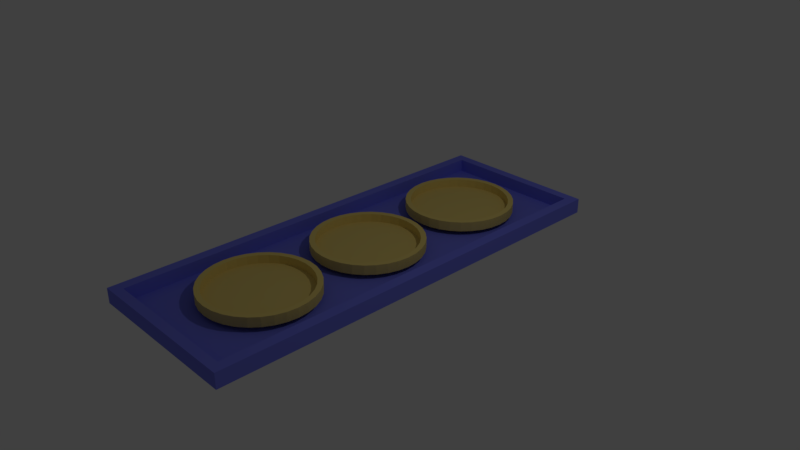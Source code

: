 # Source: buttons.blend  (saved by Blender 2.79.0; exported with 4.5.12 LTS)
import bpy
from mathutils import Matrix  # noqa: F401  (used for matrix-valued properties, if any)

bpy.ops.wm.read_factory_settings(use_empty=True)
scene = bpy.context.scene
scene.name = 'Scene'

# ---- collections
col_collection_1 = bpy.data.collections.new('Collection 1'); scene.collection.children.link(col_collection_1)

# ---- materials (node trees are filled in below, after node groups)
mat_material = bpy.data.materials.new('Material')
mat_material.alpha_threshold = 0.0
mat_material.use_transparent_shadow = False
mat_material.diffuse_color = (0.1793, 0.1973, 0.8, 1.0)
mat_material.roughness = 0.5
mat_material.line_color = (0.0, 0.0, 0.0, 1.0)
mat_material_001 = bpy.data.materials.new('Material.001')
mat_material_001.alpha_threshold = 0.0
mat_material_001.use_transparent_shadow = False
mat_material_001.diffuse_color = (0.8, 0.6309, 0.1949, 1.0)
mat_material_001.roughness = 0.5

# ---- material node trees

# ---- world
world_world = bpy.data.worlds.new('World'); scene.world = world_world
world_world.color = (0.05088, 0.05088, 0.05088)
world_world.use_sun_shadow = False
world_world.sun_shadow_jitter_overblur = 0.0
world_world.cycles.sampling_method = 'MANUAL'

# ---- cameras
cam_camera = bpy.data.cameras.new('Camera')
cam_camera.clip_end = 100.0
cam_camera.lens = 35.0
cam_camera.sensor_width = 32.0
cam_camera.sensor_height = 18.0
cam_camera.ortho_scale = 7.314
cam_camera.dof.focus_distance = 0.0
cam_camera.dof.aperture_fstop = 128.0

# ---- lights
light_lamp = bpy.data.lights.new('Lamp', 'POINT')
light_lamp.transmission_factor = 0.0
light_lamp.cutoff_distance = 30.0
light_lamp.energy = 100.0
light_lamp.shadow_buffer_clip_start = 1.001
light_lamp.shadow_soft_size = 0.1
light_lamp.shadow_maximum_resolution = 0.006
light_lamp.use_absolute_resolution = True

# ---- meshes
me_cube = bpy.data.meshes.new('Cube')
me_cube.from_pydata([(1.123, 2.911, 0.02563), (1.123, -3.015, 0.02563), (-1.123, -3.015, 0.02563), (-1.123, 2.911, 0.02563), (1.123, 2.911, 0.2299), (1.123, -3.015, 0.2299), (-1.123, -3.015, 0.2299), (-1.123, 2.911, 0.2299), (0.9815, 2.781, 0.2299), (0.9815, -2.885, 0.2299), (-0.9815, 2.781, 0.2299), (-0.9815, -2.885, 0.2299), (0.9815, 2.781, 0.05154), (0.9815, -2.885, 0.05154), (-0.9815, 2.781, 0.05154), (-0.9815, -2.885, 0.05154), (-3.016e-08, -0.9469, 0.1173), (-0.1455, -0.9613, 0.1173), (-0.2855, -1.004, 0.1173), (-0.4145, -1.073, 0.1173), (-0.5275, -1.165, 0.1173), (-0.6203, -1.278, 0.1173), (-0.6892, -1.407, 0.1173), (-0.7317, -1.547, 0.1173), (-0.746, -1.693, 0.1173), (-0.7317, -1.838, 0.1173), (-0.6892, -1.978, 0.1173), (-0.6203, -2.107, 0.1173), (-0.5275, -2.22, 0.1173), (-0.4145, -2.313, 0.1173), (-0.2855, -2.382, 0.1173), (-0.1455, -2.425, 0.1173), (2.129e-07, -2.439, 0.1173), (0.1455, -2.425, 0.1173), (0.2855, -2.382, 0.1173), (0.4145, -2.313, 0.1173), (0.5275, -2.22, 0.1173), (0.6203, -2.107, 0.1173), (0.6892, -1.978, 0.1173), (0.7317, -1.838, 0.1173), (0.746, -1.693, 0.1173), (0.7317, -1.547, 0.1173), (0.6892, -1.407, 0.1173), (0.6203, -1.278, 0.1173), (0.5275, -1.165, 0.1173), (0.4145, -1.073, 0.1173), (0.2855, -1.004, 0.1173), (0.1455, -0.9613, 0.1173), (-0.1455, -0.9613, 0.2473), (-3.016e-08, -0.9469, 0.2473), (-0.2855, -1.004, 0.2473), (-0.4145, -1.073, 0.2473), (-0.5275, -1.165, 0.2473), (-0.6203, -1.278, 0.2473), (-0.6892, -1.407, 0.2473), (-0.7317, -1.547, 0.2473), (-0.746, -1.693, 0.2473), (-0.7317, -1.838, 0.2473), (-0.6892, -1.978, 0.2473), (-0.6203, -2.107, 0.2473), (-0.5275, -2.22, 0.2473), (-0.4145, -2.313, 0.2473), (-0.2855, -2.382, 0.2473), (-0.1455, -2.425, 0.2473), (2.129e-07, -2.439, 0.2473), (0.1455, -2.425, 0.2473), (0.2855, -2.382, 0.2473), (0.4145, -2.313, 0.2473), (0.5275, -2.22, 0.2473), (0.6203, -2.107, 0.2473), (0.6892, -1.978, 0.2473), (0.7317, -1.838, 0.2473), (0.746, -1.693, 0.2473), (0.7317, -1.547, 0.2473), (0.6892, -1.407, 0.2473), (0.6203, -1.278, 0.2473), (0.5275, -1.165, 0.2473), (0.4145, -1.073, 0.2473), (0.2855, -1.004, 0.2473), (0.1455, -0.9613, 0.2473), (-0.1316, -1.031, 0.2473), (-3.609e-08, -1.018, 0.2473), (-0.2582, -1.07, 0.2473), (-0.3748, -1.132, 0.2473), (-0.477, -1.216, 0.2473), (-0.5609, -1.318, 0.2473), (-0.6233, -1.435, 0.2473), (-0.6617, -1.561, 0.2473), (-0.6746, -1.693, 0.2473), (-0.6617, -1.825, 0.2473), (-0.6233, -1.951, 0.2473), (-0.5609, -2.068, 0.2473), (-0.477, -2.17, 0.2473), (-0.3748, -2.254, 0.2473), (-0.2582, -2.316, 0.2473), (-0.1316, -2.355, 0.2473), (1.837e-07, -2.368, 0.2473), (0.1316, -2.355, 0.2473), (0.2582, -2.316, 0.2473), (0.3748, -2.254, 0.2473), (0.477, -2.17, 0.2473), (0.5609, -2.068, 0.2473), (0.6233, -1.951, 0.2473), (0.6617, -1.825, 0.2473), (0.6746, -1.693, 0.2473), (0.6617, -1.561, 0.2473), (0.6233, -1.435, 0.2473), (0.5609, -1.318, 0.2473), (0.477, -1.216, 0.2473), (0.3748, -1.132, 0.2473), (0.2582, -1.07, 0.2473), (0.1316, -1.031, 0.2473), (-0.1316, -1.031, 0.1347), (-3.61e-08, -1.018, 0.1347), (-0.2582, -1.07, 0.1347), (-0.3748, -1.132, 0.1347), (-0.477, -1.216, 0.1347), (-0.5609, -1.318, 0.1347), (-0.6233, -1.435, 0.1347), (-0.6617, -1.561, 0.1347), (-0.6746, -1.693, 0.1347), (-0.6617, -1.825, 0.1347), (-0.6233, -1.951, 0.1347), (-0.5609, -2.068, 0.1347), (-0.477, -2.17, 0.1347), (-0.3748, -2.254, 0.1347), (-0.2582, -2.316, 0.1347), (-0.1316, -2.355, 0.1347), (1.837e-07, -2.368, 0.1347), (0.1316, -2.355, 0.1347), (0.2582, -2.316, 0.1347), (0.3748, -2.254, 0.1347), (0.477, -2.17, 0.1347), (0.5609, -2.068, 0.1347), (0.6233, -1.951, 0.1347), (0.6617, -1.825, 0.1347), (0.6746, -1.693, 0.1347), (0.6617, -1.561, 0.1347), (0.6233, -1.435, 0.1347), (0.5609, -1.318, 0.1347), (0.477, -1.216, 0.1347), (0.3748, -1.132, 0.1347), (0.2582, -1.07, 0.1347), (0.1316, -1.031, 0.1347), (-3.016e-08, 0.7301, 0.1173), (-0.1455, 0.7158, 0.1173), (-0.2855, 0.6733, 0.1173), (-0.4145, 0.6044, 0.1173), (-0.5275, 0.5116, 0.1173), (-0.6203, 0.3985, 0.1173), (-0.6892, 0.2696, 0.1173), (-0.7317, 0.1296, 0.1173), (-0.746, -0.01592, 0.1173), (-0.7317, -0.1615, 0.1173), (-0.6892, -0.3014, 0.1173), (-0.6203, -0.4304, 0.1173), (-0.5275, -0.5434, 0.1173), (-0.4145, -0.6362, 0.1173), (-0.2855, -0.7051, 0.1173), (-0.1455, -0.7476, 0.1173), (2.129e-07, -0.7619, 0.1173), (0.1455, -0.7476, 0.1173), (0.2855, -0.7051, 0.1173), (0.4145, -0.6362, 0.1173), (0.5275, -0.5434, 0.1173), (0.6203, -0.4304, 0.1173), (0.6892, -0.3014, 0.1173), (0.7317, -0.1615, 0.1173), (0.746, -0.01592, 0.1173), (0.7317, 0.1296, 0.1173), (0.6892, 0.2696, 0.1173), (0.6203, 0.3985, 0.1173), (0.5275, 0.5116, 0.1173), (0.4145, 0.6044, 0.1173), (0.2855, 0.6733, 0.1173), (0.1455, 0.7158, 0.1173), (-0.1455, 0.7158, 0.2473), (-3.016e-08, 0.7301, 0.2473), (-0.2855, 0.6733, 0.2473), (-0.4145, 0.6044, 0.2473), (-0.5275, 0.5116, 0.2473), (-0.6203, 0.3985, 0.2473), (-0.6892, 0.2696, 0.2473), (-0.7317, 0.1296, 0.2473), (-0.746, -0.01592, 0.2473), (-0.7317, -0.1615, 0.2473), (-0.6892, -0.3014, 0.2473), (-0.6203, -0.4304, 0.2473), (-0.5275, -0.5434, 0.2473), (-0.4145, -0.6362, 0.2473), (-0.2855, -0.7051, 0.2473), (-0.1455, -0.7476, 0.2473), (2.129e-07, -0.7619, 0.2473), (0.1455, -0.7476, 0.2473), (0.2855, -0.7051, 0.2473), (0.4145, -0.6362, 0.2473), (0.5275, -0.5434, 0.2473), (0.6203, -0.4304, 0.2473), (0.6892, -0.3014, 0.2473), (0.7317, -0.1615, 0.2473), (0.746, -0.01592, 0.2473), (0.7317, 0.1296, 0.2473), (0.6892, 0.2696, 0.2473), (0.6203, 0.3985, 0.2473), (0.5275, 0.5116, 0.2473), (0.4145, 0.6044, 0.2473), (0.2855, 0.6733, 0.2473), (0.1455, 0.7158, 0.2473), (-0.1316, 0.6458, 0.2473), (-3.609e-08, 0.6587, 0.2473), (-0.2582, 0.6074, 0.2473), (-0.3748, 0.545, 0.2473), (-0.477, 0.4611, 0.2473), (-0.5609, 0.3589, 0.2473), (-0.6233, 0.2423, 0.2473), (-0.6617, 0.1157, 0.2473), (-0.6746, -0.01592, 0.2473), (-0.6617, -0.1475, 0.2473), (-0.6233, -0.2741, 0.2473), (-0.5609, -0.3907, 0.2473), (-0.477, -0.493, 0.2473), (-0.3748, -0.5769, 0.2473), (-0.2582, -0.6392, 0.2473), (-0.1316, -0.6776, 0.2473), (1.837e-07, -0.6906, 0.2473), (0.1316, -0.6776, 0.2473), (0.2582, -0.6392, 0.2473), (0.3748, -0.5769, 0.2473), (0.477, -0.493, 0.2473), (0.5609, -0.3907, 0.2473), (0.6233, -0.2741, 0.2473), (0.6617, -0.1475, 0.2473), (0.6746, -0.01592, 0.2473), (0.6617, 0.1157, 0.2473), (0.6233, 0.2423, 0.2473), (0.5609, 0.3589, 0.2473), (0.477, 0.4611, 0.2473), (0.3748, 0.545, 0.2473), (0.2582, 0.6074, 0.2473), (0.1316, 0.6458, 0.2473), (-0.1316, 0.6458, 0.1347), (-3.61e-08, 0.6587, 0.1347), (-0.2582, 0.6074, 0.1347), (-0.3748, 0.545, 0.1347), (-0.477, 0.4611, 0.1347), (-0.5609, 0.3589, 0.1347), (-0.6233, 0.2423, 0.1347), (-0.6617, 0.1157, 0.1347), (-0.6746, -0.01592, 0.1347), (-0.6617, -0.1475, 0.1347), (-0.6233, -0.2741, 0.1347), (-0.5609, -0.3907, 0.1347), (-0.477, -0.493, 0.1347), (-0.3748, -0.5769, 0.1347), (-0.2582, -0.6392, 0.1347), (-0.1316, -0.6776, 0.1347), (1.837e-07, -0.6906, 0.1347), (0.1316, -0.6776, 0.1347), (0.2582, -0.6392, 0.1347), (0.3748, -0.5769, 0.1347), (0.477, -0.493, 0.1347), (0.5609, -0.3907, 0.1347), (0.6233, -0.2741, 0.1347), (0.6617, -0.1475, 0.1347), (0.6746, -0.01592, 0.1347), (0.6617, 0.1157, 0.1347), (0.6233, 0.2423, 0.1347), (0.5609, 0.3589, 0.1347), (0.477, 0.4611, 0.1347), (0.3748, 0.545, 0.1347), (0.2582, 0.6074, 0.1347), (0.1316, 0.6458, 0.1347), (-3.016e-08, 2.423, 0.1173), (-0.1455, 2.409, 0.1173), (-0.2855, 2.366, 0.1173), (-0.4145, 2.297, 0.1173), (-0.5275, 2.204, 0.1173), (-0.6203, 2.091, 0.1173), (-0.6892, 1.962, 0.1173), (-0.7317, 1.822, 0.1173), (-0.746, 1.677, 0.1173), (-0.7317, 1.531, 0.1173), (-0.6892, 1.391, 0.1173), (-0.6203, 1.262, 0.1173), (-0.5275, 1.149, 0.1173), (-0.4145, 1.057, 0.1173), (-0.2855, 0.9877, 0.1173), (-0.1455, 0.9452, 0.1173), (2.129e-07, 0.9309, 0.1173), (0.1455, 0.9452, 0.1173), (0.2855, 0.9877, 0.1173), (0.4145, 1.057, 0.1173), (0.5275, 1.149, 0.1173), (0.6203, 1.262, 0.1173), (0.6892, 1.391, 0.1173), (0.7317, 1.531, 0.1173), (0.746, 1.677, 0.1173), (0.7317, 1.822, 0.1173), (0.6892, 1.962, 0.1173), (0.6203, 2.091, 0.1173), (0.5275, 2.204, 0.1173), (0.4145, 2.297, 0.1173), (0.2855, 2.366, 0.1173), (0.1455, 2.409, 0.1173), (-0.1455, 2.409, 0.2473), (-3.016e-08, 2.423, 0.2473), (-0.2855, 2.366, 0.2473), (-0.4145, 2.297, 0.2473), (-0.5275, 2.204, 0.2473), (-0.6203, 2.091, 0.2473), (-0.6892, 1.962, 0.2473), (-0.7317, 1.822, 0.2473), (-0.746, 1.677, 0.2473), (-0.7317, 1.531, 0.2473), (-0.6892, 1.391, 0.2473), (-0.6203, 1.262, 0.2473), (-0.5275, 1.149, 0.2473), (-0.4145, 1.057, 0.2473), (-0.2855, 0.9877, 0.2473), (-0.1455, 0.9452, 0.2473), (2.129e-07, 0.9309, 0.2473), (0.1455, 0.9452, 0.2473), (0.2855, 0.9877, 0.2473), (0.4145, 1.057, 0.2473), (0.5275, 1.149, 0.2473), (0.6203, 1.262, 0.2473), (0.6892, 1.391, 0.2473), (0.7317, 1.531, 0.2473), (0.746, 1.677, 0.2473), (0.7317, 1.822, 0.2473), (0.6892, 1.962, 0.2473), (0.6203, 2.091, 0.2473), (0.5275, 2.204, 0.2473), (0.4145, 2.297, 0.2473), (0.2855, 2.366, 0.2473), (0.1455, 2.409, 0.2473), (-0.1316, 2.339, 0.2473), (-3.609e-08, 2.352, 0.2473), (-0.2582, 2.3, 0.2473), (-0.3748, 2.238, 0.2473), (-0.477, 2.154, 0.2473), (-0.5609, 2.052, 0.2473), (-0.6233, 1.935, 0.2473), (-0.6617, 1.809, 0.2473), (-0.6746, 1.677, 0.2473), (-0.6617, 1.545, 0.2473), (-0.6233, 1.419, 0.2473), (-0.5609, 1.302, 0.2473), (-0.477, 1.2, 0.2473), (-0.3748, 1.116, 0.2473), (-0.2582, 1.054, 0.2473), (-0.1316, 1.015, 0.2473), (1.837e-07, 1.002, 0.2473), (0.1316, 1.015, 0.2473), (0.2582, 1.054, 0.2473), (0.3748, 1.116, 0.2473), (0.477, 1.2, 0.2473), (0.5609, 1.302, 0.2473), (0.6233, 1.419, 0.2473), (0.6617, 1.545, 0.2473), (0.6746, 1.677, 0.2473), (0.6617, 1.809, 0.2473), (0.6233, 1.935, 0.2473), (0.5609, 2.052, 0.2473), (0.477, 2.154, 0.2473), (0.3748, 2.238, 0.2473), (0.2582, 2.3, 0.2473), (0.1316, 2.339, 0.2473), (-0.1316, 2.339, 0.1347), (-3.61e-08, 2.352, 0.1347), (-0.2582, 2.3, 0.1347), (-0.3748, 2.238, 0.1347), (-0.477, 2.154, 0.1347), (-0.5609, 2.052, 0.1347), (-0.6233, 1.935, 0.1347), (-0.6617, 1.809, 0.1347), (-0.6746, 1.677, 0.1347), (-0.6617, 1.545, 0.1347), (-0.6233, 1.419, 0.1347), (-0.5609, 1.302, 0.1347), (-0.477, 1.2, 0.1347), (-0.3748, 1.116, 0.1347), (-0.2582, 1.054, 0.1347), (-0.1316, 1.015, 0.1347), (1.837e-07, 1.002, 0.1347), (0.1316, 1.015, 0.1347), (0.2582, 1.054, 0.1347), (0.3748, 1.116, 0.1347), (0.477, 1.2, 0.1347), (0.5609, 1.302, 0.1347), (0.6233, 1.419, 0.1347), (0.6617, 1.545, 0.1347), (0.6746, 1.677, 0.1347), (0.6617, 1.809, 0.1347), (0.6233, 1.935, 0.1347), (0.5609, 2.052, 0.1347), (0.477, 2.154, 0.1347), (0.3748, 2.238, 0.1347), (0.2582, 2.3, 0.1347), (0.1316, 2.339, 0.1347)], [], [(0, 1, 2, 3), (6, 5, 9, 11), (0, 4, 5, 1), (1, 5, 6, 2), (2, 6, 7, 3), (4, 0, 3, 7), (11, 9, 13, 15), (5, 4, 8, 9), (7, 6, 11, 10), (4, 7, 10, 8), (12, 14, 15, 13), (9, 8, 12, 13), (10, 11, 15, 14), (8, 10, 14, 12), (17, 16, 47, 46, 45, 44, 43, 42, 41, 40, 39, 38, 37, 36, 35, 34, 33, 32, 31, 30, 29, 28, 27, 26, 25, 24, 23, 22, 21, 20, 19, 18), (70, 102, 101, 69), (30, 62, 61, 29), (17, 48, 49, 16), (44, 76, 75, 43), (31, 63, 62, 30), (18, 50, 48, 17), (45, 77, 76, 44), (32, 64, 63, 31), (19, 51, 50, 18), (46, 78, 77, 45), (33, 65, 64, 32), (20, 52, 51, 19), (47, 79, 78, 46), (34, 66, 65, 33), (21, 53, 52, 20), (16, 49, 79, 47), (35, 67, 66, 34), (22, 54, 53, 21), (36, 68, 67, 35), (23, 55, 54, 22), (37, 69, 68, 36), (24, 56, 55, 23), (38, 70, 69, 37), (25, 57, 56, 24), (39, 71, 70, 38), (26, 58, 57, 25), (40, 72, 71, 39), (27, 59, 58, 26), (41, 73, 72, 40), (28, 60, 59, 27), (42, 74, 73, 41), (29, 61, 60, 28), (43, 75, 74, 42), (105, 137, 136, 104), (57, 89, 88, 56), (71, 103, 102, 70), (58, 90, 89, 57), (72, 104, 103, 71), (59, 91, 90, 58), (73, 105, 104, 72), (60, 92, 91, 59), (74, 106, 105, 73), (61, 93, 92, 60), (75, 107, 106, 74), (62, 94, 93, 61), (48, 80, 81, 49), (76, 108, 107, 75), (63, 95, 94, 62), (50, 82, 80, 48), (77, 109, 108, 76), (64, 96, 95, 63), (51, 83, 82, 50), (78, 110, 109, 77), (65, 97, 96, 64), (52, 84, 83, 51), (79, 111, 110, 78), (66, 98, 97, 65), (53, 85, 84, 52), (49, 81, 111, 79), (67, 99, 98, 66), (54, 86, 85, 53), (68, 100, 99, 67), (55, 87, 86, 54), (69, 101, 100, 68), (56, 88, 87, 55), (112, 114, 115, 116, 117, 118, 119, 120, 121, 122, 123, 124, 125, 126, 127, 128, 129, 130, 131, 132, 133, 134, 135, 136, 137, 138, 139, 140, 141, 142, 143, 113), (92, 124, 123, 91), (106, 138, 137, 105), (93, 125, 124, 92), (107, 139, 138, 106), (94, 126, 125, 93), (80, 112, 113, 81), (108, 140, 139, 107), (95, 127, 126, 94), (82, 114, 112, 80), (109, 141, 140, 108), (96, 128, 127, 95), (83, 115, 114, 82), (110, 142, 141, 109), (97, 129, 128, 96), (84, 116, 115, 83), (111, 143, 142, 110), (98, 130, 129, 97), (85, 117, 116, 84), (81, 113, 143, 111), (99, 131, 130, 98), (86, 118, 117, 85), (100, 132, 131, 99), (87, 119, 118, 86), (101, 133, 132, 100), (88, 120, 119, 87), (102, 134, 133, 101), (89, 121, 120, 88), (103, 135, 134, 102), (90, 122, 121, 89), (104, 136, 135, 103), (91, 123, 122, 90), (145, 144, 175, 174, 173, 172, 171, 170, 169, 168, 167, 166, 165, 164, 163, 162, 161, 160, 159, 158, 157, 156, 155, 154, 153, 152, 151, 150, 149, 148, 147, 146), (198, 230, 229, 197), (158, 190, 189, 157), (145, 176, 177, 144), (172, 204, 203, 171), (159, 191, 190, 158), (146, 178, 176, 145), (173, 205, 204, 172), (160, 192, 191, 159), (147, 179, 178, 146), (174, 206, 205, 173), (161, 193, 192, 160), (148, 180, 179, 147), (175, 207, 206, 174), (162, 194, 193, 161), (149, 181, 180, 148), (144, 177, 207, 175), (163, 195, 194, 162), (150, 182, 181, 149), (164, 196, 195, 163), (151, 183, 182, 150), (165, 197, 196, 164), (152, 184, 183, 151), (166, 198, 197, 165), (153, 185, 184, 152), (167, 199, 198, 166), (154, 186, 185, 153), (168, 200, 199, 167), (155, 187, 186, 154), (169, 201, 200, 168), (156, 188, 187, 155), (170, 202, 201, 169), (157, 189, 188, 156), (171, 203, 202, 170), (233, 265, 264, 232), (185, 217, 216, 184), (199, 231, 230, 198), (186, 218, 217, 185), (200, 232, 231, 199), (187, 219, 218, 186), (201, 233, 232, 200), (188, 220, 219, 187), (202, 234, 233, 201), (189, 221, 220, 188), (203, 235, 234, 202), (190, 222, 221, 189), (176, 208, 209, 177), (204, 236, 235, 203), (191, 223, 222, 190), (178, 210, 208, 176), (205, 237, 236, 204), (192, 224, 223, 191), (179, 211, 210, 178), (206, 238, 237, 205), (193, 225, 224, 192), (180, 212, 211, 179), (207, 239, 238, 206), (194, 226, 225, 193), (181, 213, 212, 180), (177, 209, 239, 207), (195, 227, 226, 194), (182, 214, 213, 181), (196, 228, 227, 195), (183, 215, 214, 182), (197, 229, 228, 196), (184, 216, 215, 183), (240, 242, 243, 244, 245, 246, 247, 248, 249, 250, 251, 252, 253, 254, 255, 256, 257, 258, 259, 260, 261, 262, 263, 264, 265, 266, 267, 268, 269, 270, 271, 241), (220, 252, 251, 219), (234, 266, 265, 233), (221, 253, 252, 220), (235, 267, 266, 234), (222, 254, 253, 221), (208, 240, 241, 209), (236, 268, 267, 235), (223, 255, 254, 222), (210, 242, 240, 208), (237, 269, 268, 236), (224, 256, 255, 223), (211, 243, 242, 210), (238, 270, 269, 237), (225, 257, 256, 224), (212, 244, 243, 211), (239, 271, 270, 238), (226, 258, 257, 225), (213, 245, 244, 212), (209, 241, 271, 239), (227, 259, 258, 226), (214, 246, 245, 213), (228, 260, 259, 227), (215, 247, 246, 214), (229, 261, 260, 228), (216, 248, 247, 215), (230, 262, 261, 229), (217, 249, 248, 216), (231, 263, 262, 230), (218, 250, 249, 217), (232, 264, 263, 231), (219, 251, 250, 218), (273, 272, 303, 302, 301, 300, 299, 298, 297, 296, 295, 294, 293, 292, 291, 290, 289, 288, 287, 286, 285, 284, 283, 282, 281, 280, 279, 278, 277, 276, 275, 274), (326, 358, 357, 325), (286, 318, 317, 285), (273, 304, 305, 272), (300, 332, 331, 299), (287, 319, 318, 286), (274, 306, 304, 273), (301, 333, 332, 300), (288, 320, 319, 287), (275, 307, 306, 274), (302, 334, 333, 301), (289, 321, 320, 288), (276, 308, 307, 275), (303, 335, 334, 302), (290, 322, 321, 289), (277, 309, 308, 276), (272, 305, 335, 303), (291, 323, 322, 290), (278, 310, 309, 277), (292, 324, 323, 291), (279, 311, 310, 278), (293, 325, 324, 292), (280, 312, 311, 279), (294, 326, 325, 293), (281, 313, 312, 280), (295, 327, 326, 294), (282, 314, 313, 281), (296, 328, 327, 295), (283, 315, 314, 282), (297, 329, 328, 296), (284, 316, 315, 283), (298, 330, 329, 297), (285, 317, 316, 284), (299, 331, 330, 298), (361, 393, 392, 360), (313, 345, 344, 312), (327, 359, 358, 326), (314, 346, 345, 313), (328, 360, 359, 327), (315, 347, 346, 314), (329, 361, 360, 328), (316, 348, 347, 315), (330, 362, 361, 329), (317, 349, 348, 316), (331, 363, 362, 330), (318, 350, 349, 317), (304, 336, 337, 305), (332, 364, 363, 331), (319, 351, 350, 318), (306, 338, 336, 304), (333, 365, 364, 332), (320, 352, 351, 319), (307, 339, 338, 306), (334, 366, 365, 333), (321, 353, 352, 320), (308, 340, 339, 307), (335, 367, 366, 334), (322, 354, 353, 321), (309, 341, 340, 308), (305, 337, 367, 335), (323, 355, 354, 322), (310, 342, 341, 309), (324, 356, 355, 323), (311, 343, 342, 310), (325, 357, 356, 324), (312, 344, 343, 311), (368, 370, 371, 372, 373, 374, 375, 376, 377, 378, 379, 380, 381, 382, 383, 384, 385, 386, 387, 388, 389, 390, 391, 392, 393, 394, 395, 396, 397, 398, 399, 369), (348, 380, 379, 347), (362, 394, 393, 361), (349, 381, 380, 348), (363, 395, 394, 362), (350, 382, 381, 349), (336, 368, 369, 337), (364, 396, 395, 363), (351, 383, 382, 350), (338, 370, 368, 336), (365, 397, 396, 364), (352, 384, 383, 351), (339, 371, 370, 338), (366, 398, 397, 365), (353, 385, 384, 352), (340, 372, 371, 339), (367, 399, 398, 366), (354, 386, 385, 353), (341, 373, 372, 340), (337, 369, 399, 367), (355, 387, 386, 354), (342, 374, 373, 341), (356, 388, 387, 355), (343, 375, 374, 342), (357, 389, 388, 356), (344, 376, 375, 343), (358, 390, 389, 357), (345, 377, 376, 344), (359, 391, 390, 358), (346, 378, 377, 345), (360, 392, 391, 359), (347, 379, 378, 346)])
me_cube.polygons.foreach_set('material_index', [0, 0, 0, 0, 0, 0, 0, 0, 0, 0, 0, 0, 0, 0, 1, 1, 1, 1, 1, 1, 1, 1, 1, 1, 1, 1, 1, 1, 1, 1, 1, 1, 1, 1, 1, 1, 1, 1, 1, 1, 1, 1, 1, 1, 1, 1, 1, 1, 1, 1, 1, 1, 1, 1, 1, 1, 1, 1, 1, 1, 1, 1, 1, 1, 1, 1, 1, 1, 1, 1, 1, 1, 1, 1, 1, 1, 1, 1, 1, 1, 1, 1, 1, 1, 1, 1, 1, 1, 1, 1, 1, 1, 1, 1, 1, 1, 1, 1, 1, 1, 1, 1, 1, 1, 1, 1, 1, 1, 1, 1, 1, 1, 1, 1, 1, 1, 1, 1, 1, 1, 1, 1, 1, 1, 1, 1, 1, 1, 1, 1, 1, 1, 1, 1, 1, 1, 1, 1, 1, 1, 1, 1, 1, 1, 1, 1, 1, 1, 1, 1, 1, 1, 1, 1, 1, 1, 1, 1, 1, 1, 1, 1, 1, 1, 1, 1, 1, 1, 1, 1, 1, 1, 1, 1, 1, 1, 1, 1, 1, 1, 1, 1, 1, 1, 1, 1, 1, 1, 1, 1, 1, 1, 1, 1, 1, 1, 1, 1, 1, 1, 1, 1, 1, 1, 1, 1, 1, 1, 1, 1, 1, 1, 1, 1, 1, 1, 1, 1, 1, 1, 1, 1, 1, 1, 1, 1, 1, 1, 1, 1, 1, 1, 1, 1, 1, 1, 1, 1, 1, 1, 1, 1, 1, 1, 1, 1, 1, 1, 1, 1, 1, 1, 1, 1, 1, 1, 1, 1, 1, 1, 1, 1, 1, 1, 1, 1, 1, 1, 1, 1, 1, 1, 1, 1, 1, 1, 1, 1, 1, 1, 1, 1, 1, 1, 1, 1, 1, 1, 1, 1, 1, 1, 1, 1, 1, 1, 1, 1, 1, 1, 1, 1, 1, 1, 1, 1, 1, 1])
_uv = me_cube.uv_layers.new(name='UVMap')
_uv.uv.foreach_set('vector', [0.5124, 0.0, 0.5124, 0.7222, 0.2562, 0.7222, 0.2562, 1.162e-07, 0.0, 1.162e-07, 0.2562, 0.0, 0.24, 0.01585, 0.01616, 0.01585, 0.9127, 0.9031, 0.8894, 0.9031, 0.8894, 0.181, 0.9127, 0.181, 1.0, 0.4536, 0.9767, 0.4536, 0.9767, 0.181, 1.0, 0.181, 0.936, 0.9031, 0.9127, 0.9031, 0.9127, 0.181, 0.936, 0.181, 0.8511, 0.6905, 0.8744, 0.6905, 0.8744, 0.9642, 0.8511, 0.9642, 0.9767, 0.6928, 0.9767, 0.4536, 0.997, 0.4536, 0.997, 0.6928, 0.2562, 0.0, 0.2562, 0.7222, 0.24, 0.7063, 0.24, 0.01585, 2.039e-07, 0.7222, 0.0, 1.162e-07, 0.01616, 0.01585, 0.01616, 0.7063, 0.2562, 0.7222, 2.039e-07, 0.7222, 0.01616, 0.7063, 0.24, 0.7063, 0.5124, 0.0, 0.7363, 0.0, 0.7363, 0.6905, 0.5124, 0.6905, 0.936, 0.8714, 0.936, 0.181, 0.9564, 0.181, 0.9564, 0.8714, 0.9564, 0.8714, 0.9564, 0.181, 0.9767, 0.181, 0.9767, 0.8714, 0.9767, 0.9311, 0.9767, 0.6928, 0.997, 0.6928, 0.997, 0.9311, 0.5431, 0.8512, 0.5313, 0.8386, 0.522, 0.8238, 0.5156, 0.8073, 0.5124, 0.7899, 0.5124, 0.772, 0.5156, 0.7546, 0.522, 0.7381, 0.5313, 0.7233, 0.5431, 0.7107, 0.557, 0.7008, 0.5724, 0.6939, 0.5887, 0.6905, 0.6054, 0.6905, 0.6218, 0.6939, 0.6372, 0.7008, 0.651, 0.7107, 0.6628, 0.7233, 0.6721, 0.7381, 0.6785, 0.7546, 0.6817, 0.772, 0.6817, 0.7899, 0.6785, 0.8073, 0.6721, 0.8238, 0.6628, 0.8386, 0.651, 0.8512, 0.6372, 0.8611, 0.6218, 0.8679, 0.6054, 0.8714, 0.5887, 0.8714, 0.5724, 0.8679, 0.557, 0.8611, 0.403, 0.8997, 0.4054, 0.8913, 0.4202, 0.8945, 0.4194, 0.9031, 0.6013, 0.899, 0.5865, 0.899, 0.5865, 0.8841, 0.6013, 0.8841, 0.5569, 0.9534, 0.542, 0.9534, 0.542, 0.9357, 0.5569, 0.9357, 0.8892, 0.9476, 0.8744, 0.9476, 0.8744, 0.9338, 0.8892, 0.9338, 0.6013, 0.9155, 0.5865, 0.9155, 0.5865, 0.899, 0.6013, 0.899, 0.5569, 0.9705, 0.542, 0.9705, 0.542, 0.9534, 0.5569, 0.9534, 0.5569, 0.8852, 0.542, 0.8852, 0.542, 0.8714, 0.5569, 0.8714, 0.6013, 0.933, 0.5865, 0.933, 0.5865, 0.9155, 0.6013, 0.9155, 0.5569, 0.9862, 0.542, 0.9862, 0.542, 0.9705, 0.5569, 0.9705, 0.5569, 0.9009, 0.542, 0.9009, 0.542, 0.8852, 0.5569, 0.8852, 0.6013, 0.9508, 0.5865, 0.9508, 0.5865, 0.933, 0.6013, 0.933, 0.5569, 1.0, 0.542, 1.0, 0.542, 0.9862, 0.5569, 0.9862, 0.5569, 0.918, 0.542, 0.918, 0.542, 0.9009, 0.5569, 0.9009, 0.6013, 0.9683, 0.5865, 0.9683, 0.5865, 0.9508, 0.6013, 0.9508, 0.8892, 0.7042, 0.8744, 0.7042, 0.8744, 0.6905, 0.8892, 0.6905, 0.5569, 0.9357, 0.542, 0.9357, 0.542, 0.918, 0.5569, 0.918, 0.6013, 0.9847, 0.5865, 0.9847, 0.5865, 0.9683, 0.6013, 0.9683, 0.8892, 0.72, 0.8744, 0.72, 0.8744, 0.7042, 0.8892, 0.7042, 0.6013, 0.9995, 0.5865, 0.9995, 0.5865, 0.9847, 0.6013, 0.9847, 0.8892, 0.737, 0.8744, 0.737, 0.8744, 0.72, 0.8892, 0.72, 0.8892, 0.8328, 0.8744, 0.8328, 0.8744, 0.819, 0.8892, 0.819, 0.8892, 0.7548, 0.8744, 0.7548, 0.8744, 0.737, 0.8892, 0.737, 0.8892, 0.8485, 0.8744, 0.8485, 0.8744, 0.8328, 0.8892, 0.8328, 0.8892, 0.7725, 0.8744, 0.7725, 0.8744, 0.7548, 0.8892, 0.7548, 0.8892, 0.8656, 0.8744, 0.8656, 0.8744, 0.8485, 0.8892, 0.8485, 0.8892, 0.7896, 0.8744, 0.7896, 0.8744, 0.7725, 0.8892, 0.7725, 0.8892, 0.8833, 0.8744, 0.8833, 0.8744, 0.8656, 0.8892, 0.8656, 0.8892, 0.8053, 0.8744, 0.8053, 0.8744, 0.7896, 0.8892, 0.7896, 0.8892, 0.9011, 0.8744, 0.9011, 0.8744, 0.8833, 0.8892, 0.8833, 0.8892, 0.819, 0.8744, 0.819, 0.8744, 0.8053, 0.8892, 0.8053, 0.8892, 0.9181, 0.8744, 0.9181, 0.8744, 0.9011, 0.8892, 0.9011, 0.6013, 0.8841, 0.5865, 0.8841, 0.5865, 0.8714, 0.6013, 0.8714, 0.8892, 0.9338, 0.8744, 0.9338, 0.8744, 0.9181, 0.8892, 0.9181, 0.6695, 0.9135, 0.6823, 0.9135, 0.6823, 0.9296, 0.6695, 0.9296, 0.4935, 0.755, 0.4872, 0.7605, 0.4765, 0.7491, 0.4817, 0.7424, 0.3876, 0.8928, 0.3915, 0.8852, 0.4054, 0.8913, 0.403, 0.8997, 0.5028, 0.7698, 0.4956, 0.7739, 0.4872, 0.7605, 0.4935, 0.755, 0.3737, 0.8829, 0.3789, 0.8762, 0.3915, 0.8852, 0.3876, 0.8928, 0.5091, 0.7863, 0.5013, 0.7888, 0.4956, 0.7739, 0.5028, 0.7698, 0.362, 0.8703, 0.3682, 0.8648, 0.3789, 0.8762, 0.3737, 0.8829, 0.5124, 0.8037, 0.5043, 0.8046, 0.5013, 0.7888, 0.5091, 0.7863, 0.3527, 0.8555, 0.3599, 0.8514, 0.3682, 0.8648, 0.362, 0.8703, 0.5124, 0.8216, 0.5043, 0.8207, 0.5043, 0.8046, 0.5124, 0.8037, 0.3463, 0.839, 0.3541, 0.8365, 0.3599, 0.8514, 0.3527, 0.8555, 0.5091, 0.839, 0.5013, 0.8365, 0.5043, 0.8207, 0.5124, 0.8216, 0.3737, 0.7424, 0.3789, 0.7491, 0.3682, 0.7605, 0.362, 0.755, 0.3431, 0.8216, 0.3512, 0.8207, 0.3541, 0.8365, 0.3463, 0.839, 0.5028, 0.8555, 0.4956, 0.8514, 0.5013, 0.8365, 0.5091, 0.839, 0.3876, 0.7325, 0.3915, 0.7401, 0.3789, 0.7491, 0.3737, 0.7424, 0.3431, 0.8037, 0.3512, 0.8046, 0.3512, 0.8207, 0.3431, 0.8216, 0.4935, 0.8703, 0.4872, 0.8648, 0.4956, 0.8514, 0.5028, 0.8555, 0.403, 0.7256, 0.4054, 0.734, 0.3915, 0.7401, 0.3876, 0.7325, 0.3463, 0.7863, 0.3541, 0.7888, 0.3512, 0.8046, 0.3431, 0.8037, 0.4817, 0.8829, 0.4765, 0.8762, 0.4872, 0.8648, 0.4935, 0.8703, 0.4194, 0.7222, 0.4202, 0.7308, 0.4054, 0.734, 0.403, 0.7256, 0.3527, 0.7698, 0.3599, 0.7739, 0.3541, 0.7888, 0.3463, 0.7863, 0.4678, 0.8928, 0.464, 0.8852, 0.4765, 0.8762, 0.4817, 0.8829, 0.4361, 0.7222, 0.4353, 0.7308, 0.4202, 0.7308, 0.4194, 0.7222, 0.362, 0.755, 0.3682, 0.7605, 0.3599, 0.7739, 0.3527, 0.7698, 0.4524, 0.8997, 0.4501, 0.8913, 0.464, 0.8852, 0.4678, 0.8928, 0.4524, 0.7256, 0.4501, 0.734, 0.4353, 0.7308, 0.4361, 0.7222, 0.4361, 0.9031, 0.4353, 0.8945, 0.4501, 0.8913, 0.4524, 0.8997, 0.4678, 0.7325, 0.464, 0.7401, 0.4501, 0.734, 0.4524, 0.7256, 0.4194, 0.9031, 0.4202, 0.8945, 0.4353, 0.8945, 0.4361, 0.9031, 0.4817, 0.7424, 0.4765, 0.7491, 0.464, 0.7401, 0.4678, 0.7325, 0.8053, 0.5082, 0.8204, 0.5082, 0.8352, 0.5114, 0.8491, 0.5176, 0.8616, 0.5265, 0.8723, 0.5379, 0.8807, 0.5513, 0.8865, 0.5662, 0.8894, 0.582, 0.8894, 0.5981, 0.8865, 0.6139, 0.8807, 0.6288, 0.8723, 0.6422, 0.8616, 0.6536, 0.8491, 0.6626, 0.8352, 0.6687, 0.8204, 0.6719, 0.8053, 0.6719, 0.7905, 0.6687, 0.7766, 0.6626, 0.764, 0.6536, 0.7534, 0.6422, 0.745, 0.6288, 0.7392, 0.6139, 0.7363, 0.5981, 0.7363, 0.582, 0.7392, 0.5662, 0.745, 0.5513, 0.7534, 0.5379, 0.764, 0.5265, 0.7766, 0.5176, 0.7905, 0.5114, 0.6823, 0.8714, 0.6952, 0.8714, 0.6952, 0.8839, 0.6823, 0.8839, 0.6695, 0.8981, 0.6823, 0.8981, 0.6823, 0.9135, 0.6695, 0.9135, 0.6438, 0.8839, 0.631, 0.8839, 0.631, 0.8714, 0.6438, 0.8714, 0.6695, 0.8839, 0.6823, 0.8839, 0.6823, 0.8981, 0.6695, 0.8981, 0.6438, 0.8981, 0.631, 0.8981, 0.631, 0.8839, 0.6438, 0.8839, 0.7594, 0.9154, 0.7722, 0.9154, 0.7722, 0.9315, 0.7594, 0.9315, 0.6695, 0.8714, 0.6823, 0.8714, 0.6823, 0.8839, 0.6695, 0.8839, 0.6438, 0.9135, 0.631, 0.9135, 0.631, 0.8981, 0.6438, 0.8981, 0.7594, 0.8996, 0.7722, 0.8996, 0.7722, 0.9154, 0.7594, 0.9154, 0.7594, 0.9757, 0.7722, 0.9757, 0.7722, 0.9872, 0.7594, 0.9872, 0.6438, 0.9296, 0.631, 0.9296, 0.631, 0.9135, 0.6438, 0.9135, 0.7594, 0.8848, 0.7722, 0.8848, 0.7722, 0.8996, 0.7594, 0.8996, 0.7594, 0.9623, 0.7722, 0.9623, 0.7722, 0.9757, 0.7594, 0.9757, 0.6438, 0.9456, 0.631, 0.9456, 0.631, 0.9296, 0.6438, 0.9296, 0.7594, 0.8714, 0.7722, 0.8714, 0.7722, 0.8848, 0.7594, 0.8848, 0.7594, 0.9473, 0.7722, 0.9473, 0.7722, 0.9623, 0.7594, 0.9623, 0.6438, 0.961, 0.631, 0.961, 0.631, 0.9456, 0.6438, 0.9456, 0.6823, 0.9752, 0.6952, 0.9752, 0.6952, 0.9877, 0.6823, 0.9877, 0.7594, 0.9315, 0.7722, 0.9315, 0.7722, 0.9473, 0.7594, 0.9473, 0.6438, 0.9752, 0.631, 0.9752, 0.631, 0.961, 0.6438, 0.961, 0.6823, 0.961, 0.6952, 0.961, 0.6952, 0.9752, 0.6823, 0.9752, 0.6438, 0.9877, 0.631, 0.9877, 0.631, 0.9752, 0.6438, 0.9752, 0.6823, 0.9456, 0.6952, 0.9456, 0.6952, 0.961, 0.6823, 0.961, 0.6695, 0.9752, 0.6823, 0.9752, 0.6823, 0.9877, 0.6695, 0.9877, 0.6823, 0.9296, 0.6952, 0.9296, 0.6952, 0.9456, 0.6823, 0.9456, 0.6695, 0.961, 0.6823, 0.961, 0.6823, 0.9752, 0.6695, 0.9752, 0.6823, 0.9135, 0.6952, 0.9135, 0.6952, 0.9296, 0.6823, 0.9296, 0.6695, 0.9456, 0.6823, 0.9456, 0.6823, 0.961, 0.6695, 0.961, 0.6823, 0.8981, 0.6952, 0.8981, 0.6952, 0.9135, 0.6823, 0.9135, 0.6695, 0.9296, 0.6823, 0.9296, 0.6823, 0.9456, 0.6695, 0.9456, 0.6823, 0.8839, 0.6952, 0.8839, 0.6952, 0.8981, 0.6823, 0.8981, 0.8511, 0.772, 0.8511, 0.7899, 0.8478, 0.8073, 0.8414, 0.8238, 0.8322, 0.8386, 0.8204, 0.8512, 0.8065, 0.8611, 0.7911, 0.8679, 0.7747, 0.8714, 0.7581, 0.8714, 0.7417, 0.8679, 0.7263, 0.8611, 0.7124, 0.8512, 0.7006, 0.8386, 0.6914, 0.8238, 0.685, 0.8073, 0.6817, 0.7899, 0.6817, 0.772, 0.685, 0.7546, 0.6914, 0.7381, 0.7006, 0.7233, 0.7124, 0.7107, 0.7263, 0.7008, 0.7417, 0.6939, 0.7581, 0.6905, 0.7747, 0.6905, 0.7911, 0.6939, 0.8065, 0.7008, 0.8204, 0.7107, 0.8322, 0.7233, 0.8414, 0.7381, 0.8478, 0.7546, 0.05997, 0.7256, 0.06233, 0.734, 0.0484, 0.7401, 0.04456, 0.7325, 0.631, 0.899, 0.6162, 0.899, 0.6162, 0.8841, 0.631, 0.8841, 0.5865, 0.9534, 0.5717, 0.9534, 0.5717, 0.9357, 0.5865, 0.9357, 0.9204, 0.0, 0.9353, 0.0, 0.9353, 0.01378, 0.9204, 0.01378, 0.631, 0.9155, 0.6162, 0.9155, 0.6162, 0.899, 0.631, 0.899, 0.5865, 0.9705, 0.5717, 0.9705, 0.5717, 0.9534, 0.5865, 0.9534, 0.5865, 0.8852, 0.5717, 0.8852, 0.5717, 0.8714, 0.5865, 0.8714, 0.631, 0.933, 0.6162, 0.933, 0.6162, 0.9155, 0.631, 0.9155, 0.5865, 0.9862, 0.5717, 0.9862, 0.5717, 0.9705, 0.5865, 0.9705, 0.5865, 0.9009, 0.5717, 0.9009, 0.5717, 0.8852, 0.5865, 0.8852, 0.631, 0.9508, 0.6162, 0.9508, 0.6162, 0.933, 0.631, 0.933, 0.5865, 1.0, 0.5717, 1.0, 0.5717, 0.9862, 0.5865, 0.9862, 0.5865, 0.918, 0.5717, 0.918, 0.5717, 0.9009, 0.5865, 0.9009, 0.631, 0.9683, 0.6162, 0.9683, 0.6162, 0.9508, 0.631, 0.9508, 0.5272, 0.9862, 0.542, 0.9862, 0.542, 1.0, 0.5272, 1.0, 0.5865, 0.9357, 0.5717, 0.9357, 0.5717, 0.918, 0.5865, 0.918, 0.631, 0.9847, 0.6162, 0.9847, 0.6162, 0.9683, 0.631, 0.9683, 0.5272, 0.9705, 0.542, 0.9705, 0.542, 0.9862, 0.5272, 0.9862, 0.631, 0.9995, 0.6162, 0.9995, 0.6162, 0.9847, 0.631, 0.9847, 0.5272, 0.9534, 0.542, 0.9534, 0.542, 0.9705, 0.5272, 0.9705, 0.9204, 0.1148, 0.9353, 0.1148, 0.9353, 0.1286, 0.9204, 0.1286, 0.5272, 0.9357, 0.542, 0.9357, 0.542, 0.9534, 0.5272, 0.9534, 0.9204, 0.09908, 0.9353, 0.09908, 0.9353, 0.1148, 0.9204, 0.1148, 0.5272, 0.918, 0.542, 0.918, 0.542, 0.9357, 0.5272, 0.9357, 0.9204, 0.08202, 0.9353, 0.08202, 0.9353, 0.09908, 0.9204, 0.09908, 0.5272, 0.9009, 0.542, 0.9009, 0.542, 0.918, 0.5272, 0.918, 0.9204, 0.06429, 0.9353, 0.06429, 0.9353, 0.08202, 0.9204, 0.08202, 0.5272, 0.8852, 0.542, 0.8852, 0.542, 0.9009, 0.5272, 0.9009, 0.9204, 0.04655, 0.9353, 0.04655, 0.9353, 0.06429, 0.9204, 0.06429, 0.5272, 0.8714, 0.542, 0.8714, 0.542, 0.8852, 0.5272, 0.8852, 0.9204, 0.0295, 0.9353, 0.0295, 0.9353, 0.04655, 0.9204, 0.04655, 0.631, 0.8841, 0.6162, 0.8841, 0.6162, 0.8714, 0.631, 0.8714, 0.9204, 0.01378, 0.9353, 0.01378, 0.9353, 0.0295, 0.9204, 0.0295, 0.6567, 0.9135, 0.6695, 0.9135, 0.6695, 0.9296, 0.6567, 0.9296, 0.05997, 0.8997, 0.06233, 0.8913, 0.07713, 0.8945, 0.07633, 0.9031, 0.07633, 0.7222, 0.07713, 0.7308, 0.06233, 0.734, 0.05997, 0.7256, 0.04456, 0.8928, 0.0484, 0.8852, 0.06233, 0.8913, 0.05997, 0.8997, 0.09301, 0.7222, 0.09221, 0.7308, 0.07713, 0.7308, 0.07633, 0.7222, 0.0307, 0.8829, 0.03586, 0.8762, 0.0484, 0.8852, 0.04456, 0.8928, 0.1094, 0.7256, 0.107, 0.734, 0.09221, 0.7308, 0.09301, 0.7222, 0.0189, 0.8703, 0.02519, 0.8648, 0.03586, 0.8762, 0.0307, 0.8829, 0.1248, 0.7325, 0.1209, 0.7401, 0.107, 0.734, 0.1094, 0.7256, 0.009636, 0.8555, 0.01681, 0.8514, 0.02519, 0.8648, 0.0189, 0.8703, 0.1386, 0.7424, 0.1335, 0.7491, 0.1209, 0.7401, 0.1248, 0.7325, 0.003254, 0.839, 0.01104, 0.8365, 0.01681, 0.8514, 0.009636, 0.8555, 0.1661, 0.839, 0.1583, 0.8365, 0.1612, 0.8207, 0.1693, 0.8216, 0.1504, 0.755, 0.1441, 0.7605, 0.1335, 0.7491, 0.1386, 0.7424, 0.0, 0.8216, 0.0081, 0.8207, 0.01104, 0.8365, 0.003254, 0.839, 0.1597, 0.8555, 0.1525, 0.8514, 0.1583, 0.8365, 0.1661, 0.839, 0.1597, 0.7698, 0.1525, 0.7739, 0.1441, 0.7605, 0.1504, 0.755, 1.36e-08, 0.8037, 0.0081, 0.8046, 0.0081, 0.8207, 0.0, 0.8216, 0.1504, 0.8703, 0.1441, 0.8648, 0.1525, 0.8514, 0.1597, 0.8555, 0.1661, 0.7863, 0.1583, 0.7888, 0.1525, 0.7739, 0.1597, 0.7698, 0.003254, 0.7863, 0.01104, 0.7888, 0.0081, 0.8046, 1.36e-08, 0.8037, 0.1386, 0.8829, 0.1335, 0.8762, 0.1441, 0.8648, 0.1504, 0.8703, 0.1693, 0.8037, 0.1612, 0.8046, 0.1583, 0.7888, 0.1661, 0.7863, 0.009636, 0.7698, 0.01681, 0.7739, 0.01104, 0.7888, 0.003254, 0.7863, 0.1248, 0.8928, 0.1209, 0.8852, 0.1335, 0.8762, 0.1386, 0.8829, 0.1693, 0.8216, 0.1612, 0.8207, 0.1612, 0.8046, 0.1693, 0.8037, 0.0189, 0.755, 0.02519, 0.7605, 0.01681, 0.7739, 0.009636, 0.7698, 0.1094, 0.8997, 0.107, 0.8913, 0.1209, 0.8852, 0.1248, 0.8928, 0.0307, 0.7424, 0.03586, 0.7491, 0.02519, 0.7605, 0.0189, 0.755, 0.09301, 0.9031, 0.09221, 0.8945, 0.107, 0.8913, 0.1094, 0.8997, 0.04456, 0.7325, 0.0484, 0.7401, 0.03586, 0.7491, 0.0307, 0.7424, 0.07633, 0.9031, 0.07713, 0.8945, 0.09221, 0.8945, 0.09301, 0.9031, 0.8894, 0.4345, 0.8865, 0.4503, 0.8807, 0.4652, 0.8723, 0.4786, 0.8616, 0.49, 0.8491, 0.4989, 0.8352, 0.5051, 0.8204, 0.5082, 0.8053, 0.5082, 0.7905, 0.5051, 0.7766, 0.4989, 0.764, 0.49, 0.7534, 0.4786, 0.745, 0.4652, 0.7392, 0.4503, 0.7363, 0.4345, 0.7363, 0.4184, 0.7392, 0.4026, 0.745, 0.3877, 0.7534, 0.3743, 0.764, 0.3629, 0.7766, 0.3539, 0.7905, 0.3477, 0.8053, 0.3446, 0.8204, 0.3446, 0.8352, 0.3477, 0.8491, 0.3539, 0.8616, 0.3629, 0.8723, 0.3743, 0.8807, 0.3877, 0.8865, 0.4026, 0.8894, 0.4184, 0.7465, 0.9877, 0.7337, 0.9877, 0.7337, 0.9752, 0.7465, 0.9752, 0.6567, 0.8981, 0.6695, 0.8981, 0.6695, 0.9135, 0.6567, 0.9135, 0.7209, 0.9752, 0.7337, 0.9752, 0.7337, 0.9877, 0.7209, 0.9877, 0.6567, 0.8839, 0.6695, 0.8839, 0.6695, 0.8981, 0.6567, 0.8981, 0.7209, 0.961, 0.7337, 0.961, 0.7337, 0.9752, 0.7209, 0.9752, 0.7722, 0.9154, 0.7851, 0.9154, 0.7851, 0.9315, 0.7722, 0.9315, 0.6567, 0.8714, 0.6695, 0.8714, 0.6695, 0.8839, 0.6567, 0.8839, 0.7209, 0.9456, 0.7337, 0.9456, 0.7337, 0.961, 0.7209, 0.961, 0.7722, 0.8996, 0.7851, 0.8996, 0.7851, 0.9154, 0.7722, 0.9154, 0.7722, 0.9757, 0.7851, 0.9757, 0.7851, 0.9872, 0.7722, 0.9872, 0.7209, 0.9296, 0.7337, 0.9296, 0.7337, 0.9456, 0.7209, 0.9456, 0.7722, 0.8848, 0.7851, 0.8848, 0.7851, 0.8996, 0.7722, 0.8996, 0.7722, 0.9623, 0.7851, 0.9623, 0.7851, 0.9757, 0.7722, 0.9757, 0.7209, 0.9135, 0.7337, 0.9135, 0.7337, 0.9296, 0.7209, 0.9296, 0.7722, 0.8714, 0.7851, 0.8714, 0.7851, 0.8848, 0.7722, 0.8848, 0.7722, 0.9473, 0.7851, 0.9473, 0.7851, 0.9623, 0.7722, 0.9623, 0.7209, 0.8981, 0.7337, 0.8981, 0.7337, 0.9135, 0.7209, 0.9135, 0.7465, 0.8839, 0.7337, 0.8839, 0.7337, 0.8714, 0.7465, 0.8714, 0.7722, 0.9315, 0.7851, 0.9315, 0.7851, 0.9473, 0.7722, 0.9473, 0.7209, 0.8839, 0.7337, 0.8839, 0.7337, 0.8981, 0.7209, 0.8981, 0.7465, 0.8981, 0.7337, 0.8981, 0.7337, 0.8839, 0.7465, 0.8839, 0.7209, 0.8714, 0.7337, 0.8714, 0.7337, 0.8839, 0.7209, 0.8839, 0.7465, 0.9135, 0.7337, 0.9135, 0.7337, 0.8981, 0.7465, 0.8981, 0.6567, 0.9752, 0.6695, 0.9752, 0.6695, 0.9877, 0.6567, 0.9877, 0.7465, 0.9296, 0.7337, 0.9296, 0.7337, 0.9135, 0.7465, 0.9135, 0.6567, 0.961, 0.6695, 0.961, 0.6695, 0.9752, 0.6567, 0.9752, 0.7465, 0.9456, 0.7337, 0.9456, 0.7337, 0.9296, 0.7465, 0.9296, 0.6567, 0.9456, 0.6695, 0.9456, 0.6695, 0.961, 0.6567, 0.961, 0.7465, 0.961, 0.7337, 0.961, 0.7337, 0.9456, 0.7465, 0.9456, 0.6567, 0.9296, 0.6695, 0.9296, 0.6695, 0.9456, 0.6567, 0.9456, 0.7465, 0.9752, 0.7337, 0.9752, 0.7337, 0.961, 0.7465, 0.961, 0.1737, 0.8216, 0.1737, 0.8037, 0.177, 0.7863, 0.1834, 0.7698, 0.1926, 0.755, 0.2044, 0.7424, 0.2183, 0.7325, 0.2337, 0.7256, 0.25, 0.7222, 0.2667, 0.7222, 0.2831, 0.7256, 0.2985, 0.7325, 0.3124, 0.7424, 0.3242, 0.755, 0.3334, 0.7698, 0.3398, 0.7863, 0.3431, 0.8037, 0.3431, 0.8216, 0.3398, 0.839, 0.3334, 0.8555, 0.3242, 0.8703, 0.3124, 0.8829, 0.2985, 0.8928, 0.2831, 0.8997, 0.2667, 0.9031, 0.25, 0.9031, 0.2337, 0.8997, 0.2183, 0.8928, 0.2044, 0.8829, 0.1926, 0.8703, 0.1834, 0.8555, 0.177, 0.839, 0.767, 0.0202, 0.7721, 0.02692, 0.7615, 0.03832, 0.7552, 0.0328, 0.6162, 0.899, 0.6013, 0.899, 0.6013, 0.8841, 0.6162, 0.8841, 0.5569, 0.918, 0.5717, 0.918, 0.5717, 0.9357, 0.5569, 0.9357, 0.9204, 0.1286, 0.9056, 0.1286, 0.9056, 0.1148, 0.9204, 0.1148, 0.6162, 0.9155, 0.6013, 0.9155, 0.6013, 0.899, 0.6162, 0.899, 0.5569, 0.9009, 0.5717, 0.9009, 0.5717, 0.918, 0.5569, 0.918, 0.5569, 0.9862, 0.5717, 0.9862, 0.5717, 1.0, 0.5569, 1.0, 0.6162, 0.933, 0.6013, 0.933, 0.6013, 0.9155, 0.6162, 0.9155, 0.5569, 0.8852, 0.5717, 0.8852, 0.5717, 0.9009, 0.5569, 0.9009, 0.5569, 0.9705, 0.5717, 0.9705, 0.5717, 0.9862, 0.5569, 0.9862, 0.6162, 0.9508, 0.6013, 0.9508, 0.6013, 0.933, 0.6162, 0.933, 0.5569, 0.8714, 0.5717, 0.8714, 0.5717, 0.8852, 0.5569, 0.8852, 0.5569, 0.9534, 0.5717, 0.9534, 0.5717, 0.9705, 0.5569, 0.9705, 0.6162, 0.9683, 0.6013, 0.9683, 0.6013, 0.9508, 0.6162, 0.9508, 0.5124, 0.9862, 0.5272, 0.9862, 0.5272, 1.0, 0.5124, 1.0, 0.5569, 0.9357, 0.5717, 0.9357, 0.5717, 0.9534, 0.5569, 0.9534, 0.6162, 0.9847, 0.6013, 0.9847, 0.6013, 0.9683, 0.6162, 0.9683, 0.5124, 0.9705, 0.5272, 0.9705, 0.5272, 0.9862, 0.5124, 0.9862, 0.6162, 0.9995, 0.6013, 0.9995, 0.6013, 0.9847, 0.6162, 0.9847, 0.5124, 0.9534, 0.5272, 0.9534, 0.5272, 0.9705, 0.5124, 0.9705, 0.9204, 0.01378, 0.9056, 0.01378, 0.9056, 0.0, 0.9204, 0.0, 0.5124, 0.9357, 0.5272, 0.9357, 0.5272, 0.9534, 0.5124, 0.9534, 0.9204, 0.0295, 0.9056, 0.0295, 0.9056, 0.01378, 0.9204, 0.01378, 0.5124, 0.918, 0.5272, 0.918, 0.5272, 0.9357, 0.5124, 0.9357, 0.9204, 0.04655, 0.9056, 0.04655, 0.9056, 0.0295, 0.9204, 0.0295, 0.5124, 0.9009, 0.5272, 0.9009, 0.5272, 0.918, 0.5124, 0.918, 0.9204, 0.06429, 0.9056, 0.06429, 0.9056, 0.04655, 0.9204, 0.04655, 0.5124, 0.8852, 0.5272, 0.8852, 0.5272, 0.9009, 0.5124, 0.9009, 0.9204, 0.08202, 0.9056, 0.08202, 0.9056, 0.06429, 0.9204, 0.06429, 0.5124, 0.8714, 0.5272, 0.8714, 0.5272, 0.8852, 0.5124, 0.8852, 0.9204, 0.09908, 0.9056, 0.09908, 0.9056, 0.08202, 0.9204, 0.08202, 0.6162, 0.8841, 0.6013, 0.8841, 0.6013, 0.8714, 0.6162, 0.8714, 0.9204, 0.1148, 0.9056, 0.1148, 0.9056, 0.09908, 0.9204, 0.09908, 0.6438, 0.9135, 0.6567, 0.9135, 0.6567, 0.9296, 0.6438, 0.9296, 0.8293, 0.181, 0.8285, 0.1723, 0.8433, 0.1692, 0.8456, 0.1775, 0.7808, 0.0103, 0.7847, 0.01797, 0.7721, 0.02692, 0.767, 0.0202, 0.8126, 0.181, 0.8134, 0.1723, 0.8285, 0.1723, 0.8293, 0.181, 0.7962, 0.003477, 0.7986, 0.0118, 0.7847, 0.01797, 0.7808, 0.0103, 0.7962, 0.1775, 0.7986, 0.1692, 0.8134, 0.1723, 0.8126, 0.181, 0.8126, 0.0, 0.8134, 0.008656, 0.7986, 0.0118, 0.7962, 0.003477, 0.7808, 0.1707, 0.7847, 0.163, 0.7986, 0.1692, 0.7962, 0.1775, 0.8293, 2.906e-08, 0.8285, 0.008656, 0.8134, 0.008656, 0.8126, 0.0, 0.767, 0.1608, 0.7721, 0.154, 0.7847, 0.163, 0.7808, 0.1707, 0.8456, 0.003477, 0.8433, 0.0118, 0.8285, 0.008656, 0.8293, 2.906e-08, 0.7552, 0.1482, 0.7615, 0.1426, 0.7721, 0.154, 0.767, 0.1608, 0.9056, 0.08157, 0.8975, 0.08242, 0.8946, 0.06661, 0.9024, 0.06409, 0.861, 0.0103, 0.8572, 0.01797, 0.8433, 0.0118, 0.8456, 0.003477, 0.7459, 0.1333, 0.7531, 0.1292, 0.7615, 0.1426, 0.7552, 0.1482, 0.9056, 0.09939, 0.8975, 0.09854, 0.8975, 0.08242, 0.9056, 0.08157, 0.8749, 0.0202, 0.8697, 0.02692, 0.8572, 0.01797, 0.861, 0.0103, 0.7395, 0.1169, 0.7473, 0.1143, 0.7531, 0.1292, 0.7459, 0.1333, 0.9024, 0.1169, 0.8946, 0.1143, 0.8975, 0.09854, 0.9056, 0.09939, 0.8867, 0.0328, 0.8804, 0.03832, 0.8697, 0.02692, 0.8749, 0.0202, 0.7363, 0.09939, 0.7444, 0.09854, 0.7473, 0.1143, 0.7395, 0.1169, 0.896, 0.1333, 0.8888, 0.1292, 0.8946, 0.1143, 0.9024, 0.1169, 0.896, 0.04762, 0.8888, 0.05172, 0.8804, 0.03832, 0.8867, 0.0328, 0.7363, 0.08157, 0.7444, 0.08242, 0.7444, 0.09854, 0.7363, 0.09939, 0.8867, 0.1482, 0.8804, 0.1426, 0.8888, 0.1292, 0.896, 0.1333, 0.9024, 0.06409, 0.8946, 0.06661, 0.8888, 0.05172, 0.896, 0.04762, 0.7395, 0.06409, 0.7473, 0.06661, 0.7444, 0.08242, 0.7363, 0.08157, 0.8749, 0.1608, 0.8697, 0.154, 0.8804, 0.1426, 0.8867, 0.1482, 0.7459, 0.04762, 0.7531, 0.05172, 0.7473, 0.06661, 0.7395, 0.06409, 0.861, 0.1707, 0.8572, 0.163, 0.8697, 0.154, 0.8749, 0.1608, 0.7552, 0.0328, 0.7615, 0.03832, 0.7531, 0.05172, 0.7459, 0.04762, 0.8456, 0.1775, 0.8433, 0.1692, 0.8572, 0.163, 0.861, 0.1707, 0.8894, 0.2708, 0.8865, 0.2866, 0.8807, 0.3015, 0.8723, 0.3149, 0.8616, 0.3263, 0.8491, 0.3353, 0.8352, 0.3415, 0.8204, 0.3446, 0.8053, 0.3446, 0.7905, 0.3415, 0.7766, 0.3353, 0.764, 0.3263, 0.7534, 0.3149, 0.745, 0.3015, 0.7392, 0.2866, 0.7363, 0.2708, 0.7363, 0.2547, 0.7392, 0.2389, 0.745, 0.224, 0.7534, 0.2106, 0.764, 0.1992, 0.7766, 0.1903, 0.7905, 0.1841, 0.8053, 0.181, 0.8204, 0.181, 0.8352, 0.1841, 0.8491, 0.1903, 0.8616, 0.1992, 0.8723, 0.2106, 0.8807, 0.224, 0.8865, 0.2389, 0.8894, 0.2547, 0.708, 0.8714, 0.7209, 0.8714, 0.7209, 0.8839, 0.708, 0.8839, 0.6438, 0.8981, 0.6567, 0.8981, 0.6567, 0.9135, 0.6438, 0.9135, 0.708, 0.8839, 0.6952, 0.8839, 0.6952, 0.8714, 0.708, 0.8714, 0.6438, 0.8839, 0.6567, 0.8839, 0.6567, 0.8981, 0.6438, 0.8981, 0.708, 0.8981, 0.6952, 0.8981, 0.6952, 0.8839, 0.708, 0.8839, 0.7465, 0.9154, 0.7594, 0.9154, 0.7594, 0.9315, 0.7465, 0.9315, 0.6438, 0.8714, 0.6567, 0.8714, 0.6567, 0.8839, 0.6438, 0.8839, 0.708, 0.9135, 0.6952, 0.9135, 0.6952, 0.8981, 0.708, 0.8981, 0.7465, 0.8996, 0.7594, 0.8996, 0.7594, 0.9154, 0.7465, 0.9154, 0.7465, 0.9757, 0.7594, 0.9757, 0.7594, 0.9872, 0.7465, 0.9872, 0.708, 0.9296, 0.6952, 0.9296, 0.6952, 0.9135, 0.708, 0.9135, 0.7465, 0.8848, 0.7594, 0.8848, 0.7594, 0.8996, 0.7465, 0.8996, 0.7465, 0.9623, 0.7594, 0.9623, 0.7594, 0.9757, 0.7465, 0.9757, 0.708, 0.9456, 0.6952, 0.9456, 0.6952, 0.9296, 0.708, 0.9296, 0.7465, 0.8714, 0.7594, 0.8714, 0.7594, 0.8848, 0.7465, 0.8848, 0.7465, 0.9473, 0.7594, 0.9473, 0.7594, 0.9623, 0.7465, 0.9623, 0.708, 0.961, 0.6952, 0.961, 0.6952, 0.9456, 0.708, 0.9456, 0.708, 0.9752, 0.7209, 0.9752, 0.7209, 0.9877, 0.708, 0.9877, 0.7465, 0.9315, 0.7594, 0.9315, 0.7594, 0.9473, 0.7465, 0.9473, 0.708, 0.9752, 0.6952, 0.9752, 0.6952, 0.961, 0.708, 0.961, 0.708, 0.961, 0.7209, 0.961, 0.7209, 0.9752, 0.708, 0.9752, 0.708, 0.9877, 0.6952, 0.9877, 0.6952, 0.9752, 0.708, 0.9752, 0.708, 0.9456, 0.7209, 0.9456, 0.7209, 0.961, 0.708, 0.961, 0.6438, 0.9752, 0.6567, 0.9752, 0.6567, 0.9877, 0.6438, 0.9877, 0.708, 0.9296, 0.7209, 0.9296, 0.7209, 0.9456, 0.708, 0.9456, 0.6438, 0.961, 0.6567, 0.961, 0.6567, 0.9752, 0.6438, 0.9752, 0.708, 0.9135, 0.7209, 0.9135, 0.7209, 0.9296, 0.708, 0.9296, 0.6438, 0.9456, 0.6567, 0.9456, 0.6567, 0.961, 0.6438, 0.961, 0.708, 0.8981, 0.7209, 0.8981, 0.7209, 0.9135, 0.708, 0.9135, 0.6438, 0.9296, 0.6567, 0.9296, 0.6567, 0.9456, 0.6438, 0.9456, 0.708, 0.8839, 0.7209, 0.8839, 0.7209, 0.8981, 0.708, 0.8981])
me_cube.materials.append(mat_material)
me_cube.materials.append(mat_material_001)
me_cube.use_remesh_preserve_volume = False
me_cube.use_remesh_preserve_attributes = False
me_cube.use_mirror_vertex_groups = False
me_cube.update()

# ---- objects
ob_buttons = bpy.data.objects.new('buttons', me_cube)
ob_lamp = bpy.data.objects.new('Lamp', light_lamp)
ob_camera = bpy.data.objects.new('Camera', cam_camera)

# ---- transforms, parenting, visibility, modifiers, constraints
ob_buttons.location = (0.0, 0.0, 0.0)
ob_buttons.lock_rotations_4d = False
ob_buttons.empty_display_type = 'ARROWS'
ob_buttons.lineart.crease_threshold = 0.0
ob_lamp.location = (4.076, 1.005, 5.904)
ob_lamp.rotation_euler = (0.6503, 0.05522, 1.866)
ob_lamp.lock_rotations_4d = False
ob_lamp.empty_display_type = 'ARROWS'
ob_lamp.color = (0.0, 0.0, 0.0, 0.0)
ob_lamp.lineart.crease_threshold = 0.0
ob_camera.location = (7.481, -6.508, 5.344)
ob_camera.rotation_euler = (1.109, 0.0, 0.8149)
ob_camera.lock_rotations_4d = False
ob_camera.empty_display_type = 'ARROWS'
ob_camera.color = (0.0, 0.0, 0.0, 0.0)
ob_camera.display_type = 'WIRE'
ob_camera.lineart.crease_threshold = 0.0

# ---- collection membership
col_collection_1.objects.link(ob_buttons)
col_collection_1.objects.link(ob_lamp)
col_collection_1.objects.link(ob_camera)

# ---- scene / render settings (as saved in the file)
scene.camera = ob_camera
scene.frame_start = 1; scene.frame_end = 250; scene.frame_set(1)
scene.render.engine = 'BLENDER_EEVEE_NEXT'
scene.render.resolution_percentage = 50
scene.render.dither_intensity = 0.0
scene.cycles.use_denoising = False
scene.cycles.samples = 128
scene.cycles.sampling_pattern = 'TABULATED_SOBOL'
scene.cycles.use_adaptive_sampling = False
scene.cycles.use_light_tree = False
scene.cycles.blur_glossy = 0.0
scene.cycles.sample_clamp_indirect = 0.0
scene.view_settings.view_transform = 'Standard'
bpy.context.view_layer.update()
